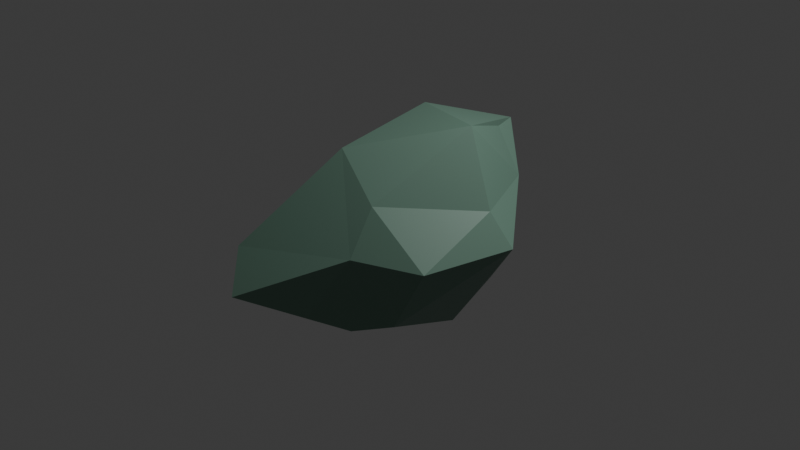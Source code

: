 # Source: lopoy_rocks9.blend  (saved by Blender 4.1.24; exported with 4.5.12 LTS)
import bpy
from mathutils import Matrix  # noqa: F401  (used for matrix-valued properties, if any)

bpy.ops.wm.read_factory_settings(use_empty=True)
scene = bpy.context.scene
scene.name = 'Scene'

# ---- collections
col_collection = bpy.data.collections.new('Collection'); scene.collection.children.link(col_collection)

# ---- materials (node trees are filled in below, after node groups)
mat_material_001 = bpy.data.materials.new('Material.001')
mat_material_001.use_transparent_shadow = False

# ---- material node trees
mat_material_001.use_nodes = True; mat_material_001.node_tree.nodes.clear()
_N = mat_material_001.node_tree.nodes; _L = mat_material_001.node_tree.links
n0 = _N.new('ShaderNodeBsdfPrincipled'); n0.name = 'Principled BSDF'; n0.location = (10, 300)
n0.inputs[0].default_value = (0.1578, 0.2799, 0.2156, 1.0)
n1 = _N.new('ShaderNodeOutputMaterial'); n1.name = 'Material Output'; n1.location = (300, 300)
_L.new(n0.outputs[0], n1.inputs[0])
n1.is_active_output = True

# ---- world
world_world = bpy.data.worlds.new('World'); scene.world = world_world
world_world.use_nodes = True; world_world.node_tree.nodes.clear()
_N = world_world.node_tree.nodes; _L = world_world.node_tree.links
n0 = _N.new('ShaderNodeOutputWorld'); n0.name = 'World Output'; n0.location = (300, 300)
n1 = _N.new('ShaderNodeBackground'); n1.name = 'Background'; n1.location = (10, 300)
n1.inputs[0].default_value = (0.05088, 0.05088, 0.05088, 1.0)
_L.new(n1.outputs[0], n0.inputs[0])
n0.is_active_output = True
world_world.color = (0.05088, 0.05088, 0.05088)
world_world.use_sun_shadow = False
world_world.sun_shadow_jitter_overblur = 0.0

# ---- lights
light_light = bpy.data.lights.new('Light', 'POINT')
light_light.transmission_factor = 0.0
light_light.energy = 1000.0
light_light.shadow_soft_size = 0.1
light_light.shadow_maximum_resolution = 0.006
light_light.use_absolute_resolution = True

# ---- meshes
me_icosphere = bpy.data.meshes.new('Icosphere')
me_icosphere.from_pydata([(0.1374, -0.01627, -1.416), (0.642, -0.3576, -0.9451), (-0.4995, -1.123, -0.2226), (-1.189, -0.2282, -0.9953), (-0.1802, 1.011, -0.5026), (-0.1546, -1.34, 1.048), (-1.132, -0.5257, 0.6783), (-0.7368, 0.9567, 0.308), (-0.1921, 0.9791, -0.04326), (0.1997, -0.08947, 0.8257), (-0.1869, -0.8032, -1.32), (0.1246, -1.263, -0.2485), (0.7691, 0.1682, -1.024), (0.3355, 0.2927, -1.519), (-0.3119, 0.2306, -1.31), (-0.8209, 0.7748, -0.4477), (0.03565, 0.9531, -0.4477), (0.3946, 0.5048, 0.3566), (0.189, -0.6101, 0.3781), (-1.284, -0.4129, 0.3147), (-0.8109, -1.081, 0.1946), (-1.06, 0.6419, 0.07799), (0.02309, 0.8394, 0.3091), (-0.02375, -0.299, 1.17), (-0.5568, -1.299, 1.322), (-0.246, -0.1718, 1.216), (-0.673, -0.309, 1.021), (-0.673, 0.2259, 1.01), (-0.3133, -0.002299, 1.181), (-0.8668, -0.4864, -1.028), (-1.233, -0.842, -0.2964)], [], [(0, 10, 14), (3, 19, 21), (6, 24, 26), (23, 9, 25), (17, 22, 8, 28, 25, 9), (21, 19, 6, 26, 27, 7), (20, 24, 6), (18, 23, 5), (16, 4, 8, 22), (15, 3, 21), (19, 20, 6), (2, 11, 18, 5, 24, 20), (11, 1, 18), (1, 12, 17, 9, 23, 18), (22, 17, 12, 13, 16), (0, 14, 15, 4, 16, 13), (14, 3, 15), (10, 11, 2), (11, 10, 1), (0, 13, 12, 1, 10), (4, 15, 21, 7), (7, 8, 4), (7, 27, 28, 8), (23, 25, 24, 5), (26, 24, 25), (25, 28, 27, 26), (3, 30, 19), (29, 2, 30), (29, 30, 3), (20, 30, 2), (10, 2, 29), (10, 29, 14), (14, 29, 3), (20, 19, 30)])
_uv = me_icosphere.uv_layers.new(name='UVMap')
_uv.uv.foreach_set('vector', [0.9091, 0.0, 0.9545, 0.07873, 0.8636, 0.07873, 0.8182, 0.1575, 0.8636, 0.2362, 0.7727, 0.2362, 0.0, 0.3149, 0.09091, 0.3149, 0.9048, 0.7765, 0.2727, 0.3149, 0.3636, 0.3149, 0.3182, 0.3937, 0.4091, 0.2362, 0.5, 0.2362, 0.5455, 0.3149, 0.5909, 0.3937, 0.4091, 0.3937, 0.3636, 0.3149, 0.7727, 0.2362, 0.8636, 0.2362, 0.9091, 0.3149, 0.9048, 0.7765, 0.718, 0.3937, 0.7273, 0.3149, 0.04546, 0.2362, 0.09091, 0.3149, 0.0, 0.3149, 0.2273, 0.2362, 0.2727, 0.3149, 0.1818, 0.3149, 0.5455, 0.1575, 0.6364, 0.1575, 0.5455, 0.3149, 0.5, 0.2362, 0.7273, 0.1575, 0.8182, 0.1575, 0.7727, 0.2362, 0.8636, 0.2362, 0.9545, 0.2362, 0.9091, 0.3149, 0.4258, 0.1575, 0.1818, 0.1575, 0.07884, 0.2362, 0.1818, 0.3149, 0.2433, 0.4204, 0.4741, 0.3846, 0.1818, 0.1575, 0.2727, 0.1575, 0.2273, 0.2362, 0.2727, 0.1575, 0.3636, 0.1575, 0.4091, 0.2362, 0.3636, 0.3149, 0.2727, 0.3149, 0.2273, 0.2362, 0.5, 0.2362, 0.4091, 0.2362, 0.3636, 0.1575, 0.4091, 0.07873, 0.5455, 0.1575, 0.3636, 0.0, 0.7727, 0.07873, 0.7273, 0.1575, 0.6364, 0.1575, 0.5455, 0.1575, 0.4091, 0.07873, 0.7727, 0.07873, 0.8182, 0.1575, 0.7273, 0.1575, 0.1364, 0.07873, 0.1818, 0.1575, 0.09091, 0.1575, 0.1818, 0.1575, 0.1364, 0.07873, 0.2727, 0.1575, 0.3636, 0.0, 0.4091, 0.07873, 0.3636, 0.1575, 0.2727, 0.1575, 0.1364, 0.07873, 0.6364, 0.1575, 0.7273, 0.1575, 0.7727, 0.2362, 0.7273, 0.3149, 0.7273, 0.3149, 0.5455, 0.3149, 0.6364, 0.1575, 0.7273, 0.3149, 0.7727, 0.3937, 0.5909, 0.3937, 0.5455, 0.3149, 0.2727, 0.3149, 0.3182, 0.3937, 0.2433, 0.4204, 0.1818, 0.3149, 0.9048, 0.7765, 0.2433, 0.4204, 0.3182, 0.3937, 0.3182, 0.3937, 0.5909, 0.3937, 0.718, 0.3937, 0.9048, 0.7765, 0.8182, 0.1575, 0.0, 0.0, 0.8636, 0.2362, 0.0, 0.0, 0.0, 0.0, 0.0, 0.0, 0.0, 0.0, 0.0, 0.0, 0.8182, 0.1575, 0.4741, 0.3846, 0.0, 0.0, 0.0, 0.0, 0.1364, 0.07873, 0.0, 0.0, 0.0, 0.0, 0.1364, 0.07873, 0.0, 0.0, 0.8636, 0.07873, 0.8636, 0.07873, 0.0, 0.0, 0.8182, 0.1575, 0.4741, 0.3846, 0.8636, 0.2362, 0.0, 0.0])
me_icosphere.materials.append(mat_material_001)
me_icosphere.update()

# ---- objects
ob_light = bpy.data.objects.new('Light', light_light)
ob_icosphere = bpy.data.objects.new('Icosphere', me_icosphere)

# ---- transforms, parenting, visibility, modifiers, constraints
ob_light.location = (4.076, 1.005, 5.904)
ob_light.rotation_euler = (0.6503, 0.05522, 1.866)
ob_light.lock_rotations_4d = False
ob_light.empty_display_type = 'ARROWS'
ob_light.color = (0.0, 0.0, 0.0, 0.0)
ob_light.lineart.crease_threshold = 0.0
ob_icosphere.location = (0.0, 0.0, 0.0)
ob_icosphere.rotation_euler = (-2.317, -0.4933, -3.574)

# ---- collection membership
col_collection.objects.link(ob_light)
col_collection.objects.link(ob_icosphere)

# ---- scene / render settings (as saved in the file)
scene.frame_start = 1; scene.frame_end = 250; scene.frame_set(1)
scene.render.engine = 'BLENDER_EEVEE_NEXT'
scene.cycles.sampling_pattern = 'TABULATED_SOBOL'
scene.eevee.ray_tracing_options.trace_max_roughness = 0.0
bpy.context.view_layer.update()

# ---- added for rendering (the .blend has no active camera): camera
cam_auto = bpy.data.cameras.new('AutoCamera')
cam_auto.lens = 50.0
cam_auto.sensor_width = 36.0
cam_auto.clip_end = 1000.0
ob_auto_camera = bpy.data.objects.new('AutoCamera', cam_auto)
scene.collection.objects.link(ob_auto_camera)
ob_auto_camera.location = (6.52792, -7.67784, 5.05002)
ob_auto_camera.rotation_euler = (1.09748, -7.21219e-08, 0.694738)
scene.camera = ob_auto_camera
bpy.context.view_layer.update()
